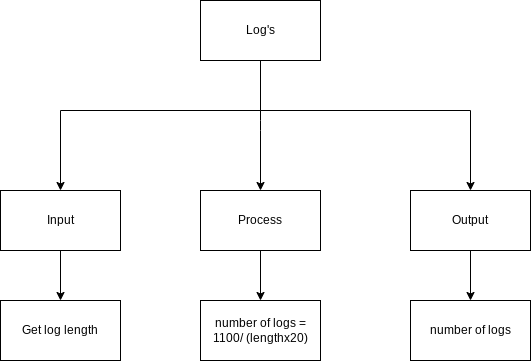

The diagram above was exported from draw.io. Its source (the exported page's mxGraphModel, read from the mxfile embedded in the PNG):
<mxGraphModel dx="834" dy="711" grid="1" gridSize="10" guides="1" tooltips="1" connect="1" arrows="1" fold="1" page="1" pageScale="1" pageWidth="827" pageHeight="1169" math="0" shadow="0">
  <root>
    <mxCell id="0" />
    <mxCell id="1" parent="0" />
    <mxCell id="3" style="edgeStyle=none;html=1;" edge="1" parent="1" source="2">
      <mxGeometry relative="1" as="geometry">
        <mxPoint x="390" y="310" as="targetPoint" />
        <Array as="points">
          <mxPoint x="390" y="240" />
        </Array>
      </mxGeometry>
    </mxCell>
    <mxCell id="5" style="edgeStyle=orthogonalEdgeStyle;html=1;entryX=0.5;entryY=0;entryDx=0;entryDy=0;rounded=0;" edge="1" parent="1" target="6">
      <mxGeometry relative="1" as="geometry">
        <mxPoint x="190" y="300" as="targetPoint" />
        <mxPoint x="390" y="230" as="sourcePoint" />
      </mxGeometry>
    </mxCell>
    <mxCell id="7" style="edgeStyle=orthogonalEdgeStyle;rounded=0;html=1;entryX=0.5;entryY=0;entryDx=0;entryDy=0;" edge="1" parent="1" source="2" target="8">
      <mxGeometry relative="1" as="geometry">
        <mxPoint x="600" y="280" as="targetPoint" />
        <Array as="points">
          <mxPoint x="390" y="230" />
          <mxPoint x="600" y="230" />
        </Array>
      </mxGeometry>
    </mxCell>
    <mxCell id="2" value="Log's" style="rounded=0;whiteSpace=wrap;html=1;" vertex="1" parent="1">
      <mxGeometry x="330" y="120" width="120" height="60" as="geometry" />
    </mxCell>
    <mxCell id="12" style="edgeStyle=orthogonalEdgeStyle;rounded=0;html=1;" edge="1" parent="1" source="4">
      <mxGeometry relative="1" as="geometry">
        <mxPoint x="390" y="420" as="targetPoint" />
      </mxGeometry>
    </mxCell>
    <mxCell id="4" value="Process" style="rounded=0;whiteSpace=wrap;html=1;" vertex="1" parent="1">
      <mxGeometry x="330" y="310" width="120" height="60" as="geometry" />
    </mxCell>
    <mxCell id="9" style="edgeStyle=orthogonalEdgeStyle;rounded=0;html=1;" edge="1" parent="1" source="6" target="10">
      <mxGeometry relative="1" as="geometry">
        <mxPoint x="190" y="420" as="targetPoint" />
      </mxGeometry>
    </mxCell>
    <mxCell id="6" value="Input" style="rounded=0;whiteSpace=wrap;html=1;" vertex="1" parent="1">
      <mxGeometry x="130" y="310" width="120" height="60" as="geometry" />
    </mxCell>
    <mxCell id="14" style="edgeStyle=orthogonalEdgeStyle;rounded=0;html=1;" edge="1" parent="1" source="8">
      <mxGeometry relative="1" as="geometry">
        <mxPoint x="600" y="420" as="targetPoint" />
      </mxGeometry>
    </mxCell>
    <mxCell id="8" value="Output" style="rounded=0;whiteSpace=wrap;html=1;" vertex="1" parent="1">
      <mxGeometry x="540" y="310" width="120" height="60" as="geometry" />
    </mxCell>
    <mxCell id="10" value="Get log length" style="rounded=0;whiteSpace=wrap;html=1;" vertex="1" parent="1">
      <mxGeometry x="130" y="420" width="120" height="60" as="geometry" />
    </mxCell>
    <mxCell id="13" value="number of logs = 1100/ (lengthx20)" style="rounded=0;whiteSpace=wrap;html=1;" vertex="1" parent="1">
      <mxGeometry x="330" y="420" width="120" height="60" as="geometry" />
    </mxCell>
    <mxCell id="15" value="number of logs" style="rounded=0;whiteSpace=wrap;html=1;" vertex="1" parent="1">
      <mxGeometry x="540" y="420" width="120" height="60" as="geometry" />
    </mxCell>
  </root>
</mxGraphModel>